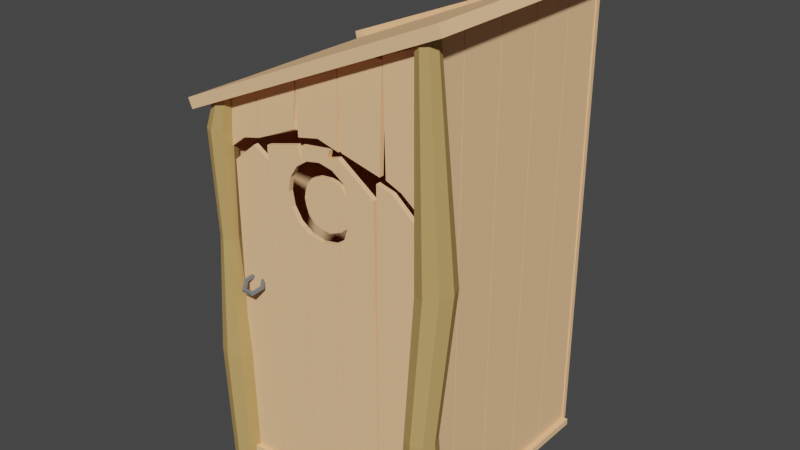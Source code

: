 # Source: blend.blend  (saved by Blender 3.0.42; exported with 4.5.12 LTS)
import bpy
from mathutils import Matrix  # noqa: F401  (used for matrix-valued properties, if any)

bpy.ops.wm.read_factory_settings(use_empty=True)
scene = bpy.context.scene
scene.name = 'Scene'

# ---- collections
col_collection = bpy.data.collections.new('Collection'); scene.collection.children.link(col_collection)

# ---- materials (node trees are filled in below, after node groups)
mat_x = bpy.data.materials.new('Дерево')
mat_x.use_transparent_shadow = False
mat_x.diffuse_color = (1.0, 0.5999, 0.3186, 1.0)
mat_x.roughness = 1.0
mat_2 = bpy.data.materials.new('Дерево 2')
mat_2.use_transparent_shadow = False
mat_2.diffuse_color = (0.5288, 0.3421, 0.1272, 1.0)
mat_2.roughness = 1.0
mat_2.specular_intensity = 0.1791
mat_x_1 = bpy.data.materials.new('железо')
mat_x_1.use_transparent_shadow = False
mat_x_1.diffuse_color = (0.1833, 0.1833, 0.1833, 1.0)
mat_x_1.roughness = 0.8403
mat_x_1.specular_intensity = 0.209
mat_x_1.metallic = 0.597

# ---- material node trees

# ---- world
world_world = bpy.data.worlds.new('World'); scene.world = world_world
world_world.use_nodes = True; world_world.node_tree.nodes.clear()
_N = world_world.node_tree.nodes; _L = world_world.node_tree.links
n0 = _N.new('ShaderNodeOutputWorld'); n0.name = 'World Output'; n0.location = (300, 300)
n1 = _N.new('ShaderNodeBackground'); n1.name = 'Background'; n1.location = (10, 300)
n1.inputs[0].default_value = (0.05088, 0.05088, 0.05088, 1.0)
_L.new(n1.outputs[0], n0.inputs[0])
n0.is_active_output = True
world_world.color = (0.05088, 0.05088, 0.05088)
world_world.use_sun_shadow = False
world_world.sun_shadow_jitter_overblur = 0.0

# ---- meshes
me_cube_002 = bpy.data.meshes.new('Cube.002')
me_cube_002.from_pydata([(-1.0, -1.0, 1.0), (-1.0, 1.0, -1.0), (1.0, -1.0, 1.0), (1.0, 1.0, -1.0), (-1.0, 1.03, -1.0), (-1.0, 1.03, 1.0), (-1.0, 3.03, -1.0), (-1.0, 3.03, 1.0), (1.0, 1.03, -1.0), (1.0, 1.03, 1.0), (1.0, 3.03, -1.0), (1.0, 3.03, 1.0), (-1.0, 3.06, -1.0), (-1.0, 3.06, 1.0), (-1.0, 5.06, -1.0), (-1.0, 5.06, 1.0), (1.0, 3.06, -1.0), (1.0, 3.06, 1.0), (1.0, 5.06, -1.0), (1.0, 5.06, 1.0), (-1.0, 1.0, 1.0), (-1.0, -1.0, -1.0), (1.0, 1.0, 1.0), (1.0, -1.0, -1.0), (-1.0, -1.03, -1.0), (-1.0, -1.03, 1.0), (-1.0, -3.03, -1.0), (-1.0, -3.03, 1.0), (1.0, -1.03, -1.0), (1.0, -1.03, 1.0), (1.0, -3.03, -1.0), (1.0, -3.03, 1.0), (-1.0, -3.06, -1.0), (-1.0, -3.06, 1.0), (-1.0, -5.06, -1.0), (-1.0, -5.06, 1.0), (1.0, -3.06, -1.0), (1.0, -3.06, 1.0), (1.0, -5.06, -1.0), (1.0, -5.06, 1.0)], [], [(21, 0, 20, 1), (1, 20, 22, 3), (3, 22, 2, 23), (23, 2, 0, 21), (1, 3, 23, 21), (22, 20, 0, 2), (4, 5, 7, 6), (6, 7, 11, 10), (10, 11, 9, 8), (8, 9, 5, 4), (6, 10, 8, 4), (11, 7, 5, 9), (12, 13, 15, 14), (14, 15, 19, 18), (18, 19, 17, 16), (16, 17, 13, 12), (14, 18, 16, 12), (19, 15, 13, 17), (24, 26, 27, 25), (26, 30, 31, 27), (30, 28, 29, 31), (28, 24, 25, 29), (26, 24, 28, 30), (31, 29, 25, 27), (32, 34, 35, 33), (34, 38, 39, 35), (38, 36, 37, 39), (36, 32, 33, 37), (34, 32, 36, 38), (39, 37, 33, 35)])
_uv = me_cube_002.uv_layers.new(name='UVMap')
_uv.uv.foreach_set('vector', [0.375, 0.0, 0.625, 0.0, 0.625, 0.25, 0.375, 0.25, 0.375, 0.25, 0.625, 0.25, 0.625, 0.5, 0.375, 0.5, 0.375, 0.5, 0.625, 0.5, 0.625, 0.75, 0.375, 0.75, 0.375, 0.75, 0.625, 0.75, 0.625, 1.0, 0.375, 1.0, 0.125, 0.5, 0.375, 0.5, 0.375, 0.75, 0.125, 0.75, 0.625, 0.5, 0.875, 0.5, 0.875, 0.75, 0.625, 0.75, 0.375, 0.0, 0.625, 0.0, 0.625, 0.25, 0.375, 0.25, 0.375, 0.25, 0.625, 0.25, 0.625, 0.5, 0.375, 0.5, 0.375, 0.5, 0.625, 0.5, 0.625, 0.75, 0.375, 0.75, 0.375, 0.75, 0.625, 0.75, 0.625, 1.0, 0.375, 1.0, 0.125, 0.5, 0.375, 0.5, 0.375, 0.75, 0.125, 0.75, 0.625, 0.5, 0.875, 0.5, 0.875, 0.75, 0.625, 0.75, 0.375, 0.0, 0.625, 0.0, 0.625, 0.25, 0.375, 0.25, 0.375, 0.25, 0.625, 0.25, 0.625, 0.5, 0.375, 0.5, 0.375, 0.5, 0.625, 0.5, 0.625, 0.75, 0.375, 0.75, 0.375, 0.75, 0.625, 0.75, 0.625, 1.0, 0.375, 1.0, 0.125, 0.5, 0.375, 0.5, 0.375, 0.75, 0.125, 0.75, 0.625, 0.5, 0.875, 0.5, 0.875, 0.75, 0.625, 0.75, 0.375, 0.0, 0.375, 0.25, 0.625, 0.25, 0.625, 0.0, 0.375, 0.25, 0.375, 0.5, 0.625, 0.5, 0.625, 0.25, 0.375, 0.5, 0.375, 0.75, 0.625, 0.75, 0.625, 0.5, 0.375, 0.75, 0.375, 1.0, 0.625, 1.0, 0.625, 0.75, 0.125, 0.5, 0.125, 0.75, 0.375, 0.75, 0.375, 0.5, 0.625, 0.5, 0.625, 0.75, 0.875, 0.75, 0.875, 0.5, 0.375, 0.0, 0.375, 0.25, 0.625, 0.25, 0.625, 0.0, 0.375, 0.25, 0.375, 0.5, 0.625, 0.5, 0.625, 0.25, 0.375, 0.5, 0.375, 0.75, 0.625, 0.75, 0.625, 0.5, 0.375, 0.75, 0.375, 1.0, 0.625, 1.0, 0.625, 0.75, 0.125, 0.5, 0.125, 0.75, 0.375, 0.75, 0.375, 0.5, 0.625, 0.5, 0.625, 0.75, 0.875, 0.75, 0.875, 0.5])
me_cube_002.materials.append(mat_x)
me_cube_002.use_remesh_fix_poles = True
me_cube_002.use_remesh_preserve_attributes = False
me_cube_002.update()
me_cube_003 = bpy.data.meshes.new('Cube.003')
me_cube_003.from_pydata([(-1.0, -1.0, 1.0), (-1.0, 1.0, -1.0), (1.0, -1.0, 1.0), (1.0, 1.0, -1.0), (-1.0, 1.03, -1.0), (-1.0, 1.03, 1.0), (-1.0, 3.03, -1.0), (-1.0, 3.03, 1.0), (1.0, 1.03, -1.0), (1.0, 1.03, 1.0), (1.0, 3.03, -1.0), (1.0, 3.03, 1.0), (-1.0, 3.06, -1.0), (-1.0, 3.06, 1.0), (-1.0, 5.06, -1.0), (-1.0, 5.06, 1.0), (1.0, 3.06, -1.0), (1.0, 3.06, 1.0), (1.0, 5.06, -1.0), (1.0, 5.06, 1.0), (-1.0, 1.0, 1.0), (-1.0, -1.0, -1.0), (1.0, 1.0, 1.0), (1.0, -1.0, -1.0), (-1.0, -1.03, -1.0), (-1.0, -1.03, 1.0), (-1.0, -3.03, -1.0), (-1.0, -3.03, 1.0), (1.0, -1.03, -1.0), (1.0, -1.03, 1.0), (1.0, -3.03, -1.0), (1.0, -3.03, 1.0), (-1.0, -3.06, -1.0), (-1.0, -3.06, 1.0), (-1.0, -5.06, -1.0), (-1.0, -5.06, 1.0), (1.0, -3.06, -1.0), (1.0, -3.06, 1.0), (1.0, -5.06, -1.0), (1.0, -5.06, 1.0)], [], [(21, 0, 20, 1), (1, 20, 22, 3), (3, 22, 2, 23), (23, 2, 0, 21), (1, 3, 23, 21), (22, 20, 0, 2), (4, 5, 7, 6), (6, 7, 11, 10), (10, 11, 9, 8), (8, 9, 5, 4), (6, 10, 8, 4), (11, 7, 5, 9), (12, 13, 15, 14), (14, 15, 19, 18), (18, 19, 17, 16), (16, 17, 13, 12), (14, 18, 16, 12), (19, 15, 13, 17), (24, 26, 27, 25), (26, 30, 31, 27), (30, 28, 29, 31), (28, 24, 25, 29), (26, 24, 28, 30), (31, 29, 25, 27), (32, 34, 35, 33), (34, 38, 39, 35), (38, 36, 37, 39), (36, 32, 33, 37), (34, 32, 36, 38), (39, 37, 33, 35)])
_uv = me_cube_003.uv_layers.new(name='UVMap')
_uv.uv.foreach_set('vector', [0.375, 0.0, 0.625, 0.0, 0.625, 0.25, 0.375, 0.25, 0.375, 0.25, 0.625, 0.25, 0.625, 0.5, 0.375, 0.5, 0.375, 0.5, 0.625, 0.5, 0.625, 0.75, 0.375, 0.75, 0.375, 0.75, 0.625, 0.75, 0.625, 1.0, 0.375, 1.0, 0.125, 0.5, 0.375, 0.5, 0.375, 0.75, 0.125, 0.75, 0.625, 0.5, 0.875, 0.5, 0.875, 0.75, 0.625, 0.75, 0.375, 0.0, 0.625, 0.0, 0.625, 0.25, 0.375, 0.25, 0.375, 0.25, 0.625, 0.25, 0.625, 0.5, 0.375, 0.5, 0.375, 0.5, 0.625, 0.5, 0.625, 0.75, 0.375, 0.75, 0.375, 0.75, 0.625, 0.75, 0.625, 1.0, 0.375, 1.0, 0.125, 0.5, 0.375, 0.5, 0.375, 0.75, 0.125, 0.75, 0.625, 0.5, 0.875, 0.5, 0.875, 0.75, 0.625, 0.75, 0.375, 0.0, 0.625, 0.0, 0.625, 0.25, 0.375, 0.25, 0.375, 0.25, 0.625, 0.25, 0.625, 0.5, 0.375, 0.5, 0.375, 0.5, 0.625, 0.5, 0.625, 0.75, 0.375, 0.75, 0.375, 0.75, 0.625, 0.75, 0.625, 1.0, 0.375, 1.0, 0.125, 0.5, 0.375, 0.5, 0.375, 0.75, 0.125, 0.75, 0.625, 0.5, 0.875, 0.5, 0.875, 0.75, 0.625, 0.75, 0.375, 0.0, 0.375, 0.25, 0.625, 0.25, 0.625, 0.0, 0.375, 0.25, 0.375, 0.5, 0.625, 0.5, 0.625, 0.25, 0.375, 0.5, 0.375, 0.75, 0.625, 0.75, 0.625, 0.5, 0.375, 0.75, 0.375, 1.0, 0.625, 1.0, 0.625, 0.75, 0.125, 0.5, 0.125, 0.75, 0.375, 0.75, 0.375, 0.5, 0.625, 0.5, 0.625, 0.75, 0.875, 0.75, 0.875, 0.5, 0.375, 0.0, 0.375, 0.25, 0.625, 0.25, 0.625, 0.0, 0.375, 0.25, 0.375, 0.5, 0.625, 0.5, 0.625, 0.25, 0.375, 0.5, 0.375, 0.75, 0.625, 0.75, 0.625, 0.5, 0.375, 0.75, 0.375, 1.0, 0.625, 1.0, 0.625, 0.75, 0.125, 0.5, 0.125, 0.75, 0.375, 0.75, 0.375, 0.5, 0.625, 0.5, 0.625, 0.75, 0.875, 0.75, 0.875, 0.5])
me_cube_003.materials.append(mat_x)
me_cube_003.use_remesh_fix_poles = True
me_cube_003.use_remesh_preserve_attributes = False
me_cube_003.update()
me_cube_004 = bpy.data.meshes.new('Cube.004')
me_cube_004.from_pydata([(-1.494, -1.0, 1.0), (-1.494, 1.0, -1.0), (1.0, -1.0, 1.0), (1.0, 1.0, -1.0), (-1.494, 1.03, -1.0), (-1.494, 1.03, 1.0), (-1.494, 3.03, -1.0), (-1.494, 3.03, 1.0), (1.0, 1.03, -1.0), (1.0, 1.03, 1.0), (1.0, 3.03, -1.0), (1.0, 3.03, 1.0), (-1.494, 3.06, -1.0), (-1.494, 3.06, 1.0), (-1.494, 5.06, -1.0), (-1.494, 5.06, 1.0), (1.0, 3.06, -1.0), (1.0, 3.06, 1.0), (1.0, 5.06, -1.0), (1.0, 5.06, 1.0), (-1.494, 1.0, 1.0), (-1.494, -1.0, -1.0), (1.0, 1.0, 1.0), (1.0, -1.0, -1.0), (-1.494, -1.03, -1.0), (-1.494, -1.03, 1.0), (-1.494, -3.03, -1.0), (-1.494, -3.03, 1.0), (1.0, -1.03, -1.0), (1.0, -1.03, 1.0), (1.0, -3.03, -1.0), (1.0, -3.03, 1.0), (-1.494, -3.06, -1.0), (-1.494, -3.06, 1.0), (-1.494, -5.06, -1.0), (-1.494, -5.06, 1.0), (1.0, -3.06, -1.0), (1.0, -3.06, 1.0), (1.0, -5.06, -1.0), (1.0, -5.06, 1.0)], [], [(21, 0, 20, 1), (1, 20, 22, 3), (3, 22, 2, 23), (23, 2, 0, 21), (1, 3, 23, 21), (22, 20, 0, 2), (4, 5, 7, 6), (6, 7, 11, 10), (10, 11, 9, 8), (8, 9, 5, 4), (6, 10, 8, 4), (11, 7, 5, 9), (12, 13, 15, 14), (14, 15, 19, 18), (18, 19, 17, 16), (16, 17, 13, 12), (14, 18, 16, 12), (19, 15, 13, 17), (24, 26, 27, 25), (26, 30, 31, 27), (30, 28, 29, 31), (28, 24, 25, 29), (26, 24, 28, 30), (31, 29, 25, 27), (32, 34, 35, 33), (34, 38, 39, 35), (38, 36, 37, 39), (36, 32, 33, 37), (34, 32, 36, 38), (39, 37, 33, 35)])
_uv = me_cube_004.uv_layers.new(name='UVMap')
_uv.uv.foreach_set('vector', [0.375, 0.0, 0.625, 0.0, 0.625, 0.25, 0.375, 0.25, 0.375, 0.25, 0.625, 0.25, 0.625, 0.5, 0.375, 0.5, 0.375, 0.5, 0.625, 0.5, 0.625, 0.75, 0.375, 0.75, 0.375, 0.75, 0.625, 0.75, 0.625, 1.0, 0.375, 1.0, 0.125, 0.5, 0.375, 0.5, 0.375, 0.75, 0.125, 0.75, 0.625, 0.5, 0.875, 0.5, 0.875, 0.75, 0.625, 0.75, 0.375, 0.0, 0.625, 0.0, 0.625, 0.25, 0.375, 0.25, 0.375, 0.25, 0.625, 0.25, 0.625, 0.5, 0.375, 0.5, 0.375, 0.5, 0.625, 0.5, 0.625, 0.75, 0.375, 0.75, 0.375, 0.75, 0.625, 0.75, 0.625, 1.0, 0.375, 1.0, 0.125, 0.5, 0.375, 0.5, 0.375, 0.75, 0.125, 0.75, 0.625, 0.5, 0.875, 0.5, 0.875, 0.75, 0.625, 0.75, 0.375, 0.0, 0.625, 0.0, 0.625, 0.25, 0.375, 0.25, 0.375, 0.25, 0.625, 0.25, 0.625, 0.5, 0.375, 0.5, 0.375, 0.5, 0.625, 0.5, 0.625, 0.75, 0.375, 0.75, 0.375, 0.75, 0.625, 0.75, 0.625, 1.0, 0.375, 1.0, 0.125, 0.5, 0.375, 0.5, 0.375, 0.75, 0.125, 0.75, 0.625, 0.5, 0.875, 0.5, 0.875, 0.75, 0.625, 0.75, 0.375, 0.0, 0.375, 0.25, 0.625, 0.25, 0.625, 0.0, 0.375, 0.25, 0.375, 0.5, 0.625, 0.5, 0.625, 0.25, 0.375, 0.5, 0.375, 0.75, 0.625, 0.75, 0.625, 0.5, 0.375, 0.75, 0.375, 1.0, 0.625, 1.0, 0.625, 0.75, 0.125, 0.5, 0.125, 0.75, 0.375, 0.75, 0.375, 0.5, 0.625, 0.5, 0.625, 0.75, 0.875, 0.75, 0.875, 0.5, 0.375, 0.0, 0.375, 0.25, 0.625, 0.25, 0.625, 0.0, 0.375, 0.25, 0.375, 0.5, 0.625, 0.5, 0.625, 0.25, 0.375, 0.5, 0.375, 0.75, 0.625, 0.75, 0.625, 0.5, 0.375, 0.75, 0.375, 1.0, 0.625, 1.0, 0.625, 0.75, 0.125, 0.5, 0.125, 0.75, 0.375, 0.75, 0.375, 0.5, 0.625, 0.5, 0.625, 0.75, 0.875, 0.75, 0.875, 0.5])
me_cube_004.materials.append(mat_x)
me_cube_004.use_remesh_fix_poles = True
me_cube_004.use_remesh_preserve_attributes = False
me_cube_004.update()
me_cube_005 = bpy.data.meshes.new('Cube.005')
me_cube_005.from_pydata([(1.0, -1.0, 1.0), (1.0, 1.0, -1.0), (1.0, 1.03, -1.0), (1.0, 1.03, 1.0), (1.0, 3.03, -1.0), (1.0, 3.03, 1.0), (1.0, 3.06, -1.0), (1.0, 3.06, 1.0), (1.0, 5.06, -1.0), (1.0, 5.06, 1.0), (1.0, 1.0, 1.0), (1.0, -1.0, -1.0), (1.0, -1.03, -1.0), (1.0, -1.03, 1.0), (1.0, -3.03, -1.0), (1.0, -3.03, 1.0), (1.0, -3.06, -1.0), (1.0, -3.06, 1.0), (1.0, -5.06, -1.0), (1.0, -5.06, 1.0), (-0.8736, 3.847, -1.0), (-0.956, 1.0, 1.0), (-0.9792, -0.5636, 1.0), (-0.9565, -1.0, 1.0), (-0.8736, -3.865, -1.0), (-0.8969, -3.06, -1.0), (-0.8822, 1.03, 1.0), (-0.7613, -5.06, -1.0), (-0.8822, 1.03, -1.0), (-0.956, 1.0, -1.0), (-0.8973, 3.03, 1.0), (-0.8083, -2.905, -1.0), (-0.8083, -2.905, 1.0), (-0.7595, 5.06, 1.0), (-0.8191, 3.06, 1.0), (-0.8736, 3.847, 1.0), (-0.8973, 3.03, -1.0), (-0.9557, -1.03, -1.0), (-0.9792, -0.5636, -1.0), (-0.9557, -1.03, 1.0), (-0.8191, 3.06, -1.0), (-0.8969, -3.06, 1.0), (-0.9565, -1.0, -1.0), (-0.7613, -5.06, 1.0), (-0.8736, -3.865, 1.0), (-0.7595, 5.06, -1.0), (-0.5453, 1.327, -1.0), (-0.5453, 1.327, 1.0), (-0.6128, 1.726, -1.0), (-0.6128, 1.726, 1.0), (-0.5228, 1.03, -1.0), (-0.5228, 1.03, 1.0), (-0.5205, 1.0, 1.0), (-0.5205, 1.0, -1.0), (-0.5001, 0.7298, -1.0), (-0.5001, 0.7298, 1.0), (-0.6925, 0.9177, -1.0), (-0.6925, 0.9177, 1.0), (-0.9007, 0.02525, -1.0), (-0.9007, 0.02525, 1.0), (-0.8849, 0.7298, -1.0), (-0.8849, 0.7298, 1.0), (-0.6095, 0.7127, -1.0), (-0.6095, 0.7127, 1.0), (-0.8849, -0.6793, -1.0), (-0.8849, -0.6793, 1.0), (-0.7283, 0.8547, -1.0), (-0.7283, 0.8547, 1.0), (-0.8606, -1.0, -1.0), (-0.8606, -1.0, 1.0), (-0.8584, -1.03, -1.0), (-0.8584, -1.03, 1.0), (-0.8397, -1.277, -1.0), (-0.8397, -1.277, 1.0), (-0.5787, 0.4566, -1.0), (-0.5787, 0.4566, 1.0), (-0.8264, 0.08937, -1.0), (-0.8264, 0.08937, 1.0), (-0.6126, -1.466, -1.0), (-0.6126, -1.466, 1.0), (-0.8335, -0.5036, -1.0), (-0.8335, -0.5036, 1.0), (-0.5812, -1.125, -1.0), (-0.5812, -1.125, 1.0), (-0.5586, 0.08937, -1.0), (-0.5586, 0.08937, 1.0), (-0.5001, -0.6793, -1.0), (-0.5001, -0.6793, 1.0), (-0.4843, 0.02525, -1.0), (-0.4843, 0.02525, 1.0), (-0.8209, -1.129, -1.0), (-0.8209, -1.129, 1.0), (-0.6566, 0.8547, -1.0), (-0.6566, 0.8547, 1.0), (-0.8397, 1.327, -1.0), (-0.8622, 1.03, -1.0), (-0.8397, 1.327, 1.0), (-0.8622, 1.03, 1.0), (-0.8645, 1.0, 1.0), (-0.8645, 1.0, -1.0), (-0.7741, 0.7127, -1.0), (-0.7741, 0.7127, 1.0), (-0.6925, 1.866, -1.0), (-0.6925, 1.866, 1.0), (-0.5515, -0.5036, -1.0), (-0.5515, -0.5036, 1.0), (-0.7722, 1.726, -1.0), (-0.7722, 1.726, 1.0), (-0.5453, -1.277, -1.0), (-0.5453, -1.277, 1.0), (-0.8235, -1.0, -1.0), (-0.8235, -1.0, 1.0), (-0.8229, -1.03, -1.0), (-0.8229, -1.03, 1.0), (-0.5244, -1.0, -1.0), (-0.5244, -1.0, 1.0), (-0.5266, -1.03, -1.0), (-0.5266, -1.03, 1.0), (-0.8077, 0.4565, -1.0), (-0.8077, 0.4565, 1.0), (-0.7724, -1.466, -1.0), (-0.7724, -1.466, 1.0), (-0.5753, -1.0, -1.0), (-0.5753, -1.0, 1.0), (-0.5767, -1.03, -1.0), (-0.5767, -1.03, 1.0), (-0.9511, 1.273, 1.0), (-0.9511, 1.273, -1.0), (-0.9361, -0.4695, -1.0), (-0.9361, -0.4695, 1.0)], [], [(1, 10, 0, 11), (4, 5, 3, 2), (28, 95, 97, 26), (30, 126, 26, 97, 96, 107, 103, 49, 47, 51, 3, 5), (8, 9, 7, 6), (40, 6, 7, 34), (10, 52, 55, 89, 87, 115, 0), (34, 7, 9, 33, 35), (14, 12, 13, 15), (18, 16, 17, 19), (41, 17, 16, 25), (43, 19, 17, 41, 44), (27, 18, 19, 43), (11, 114, 86, 88, 54, 53, 1), (33, 9, 8, 45), (8, 6, 40, 20, 45), (25, 16, 18, 27, 24), (21, 98, 99, 29), (4, 2, 50, 46, 48, 102, 106, 94, 95, 28, 127, 36), (4, 36, 30, 5), (22, 21, 29, 38), (34, 35, 20, 40), (126, 30, 36, 127), (45, 20, 35, 33), (24, 44, 41, 25), (129, 22, 38, 128), (37, 31, 32, 39), (44, 24, 27, 43), (11, 0, 115, 114), (13, 12, 116, 117), (31, 37, 70, 72, 120, 90, 112, 124, 82, 78, 108, 116, 12, 14), (32, 15, 13, 117, 109, 79, 83, 125, 113, 91, 121, 73, 71, 39), (15, 32, 31, 14), (99, 60, 58, 64, 68, 42, 128, 38, 29), (110, 80, 76, 118, 100, 66, 56, 92, 62, 74, 84, 104, 122), (85, 84, 74, 75), (91, 90, 120, 121), (89, 88, 86, 87), (125, 124, 112, 113), (71, 70, 37, 39), (75, 74, 62, 63), (122, 123, 111, 110), (68, 69, 23, 42), (55, 54, 88, 89), (57, 56, 66, 67), (103, 102, 48, 49), (53, 52, 10, 1), (49, 48, 46, 47), (123, 105, 85, 75, 63, 93, 57, 67, 101, 119, 77, 81, 111), (69, 65, 59, 61, 98, 21, 22, 129, 23), (59, 58, 60, 61), (93, 92, 56, 57), (51, 50, 2, 3), (63, 62, 92, 93), (83, 82, 124, 125), (104, 105, 123, 122), (87, 86, 114, 115), (108, 109, 117, 116), (96, 94, 106, 107), (119, 118, 76, 77), (79, 78, 82, 83), (107, 106, 102, 103), (109, 108, 78, 79), (65, 64, 58, 59), (47, 46, 50, 51), (54, 55, 52, 53), (61, 60, 99, 98), (94, 96, 97, 95), (81, 80, 110, 111), (90, 91, 113, 112), (121, 120, 72, 73), (67, 66, 100, 101), (101, 100, 118, 119), (77, 76, 80, 81), (73, 72, 70, 71), (64, 65, 69, 68), (105, 104, 84, 85), (26, 126, 127, 28), (23, 129, 128, 42)])
_uv = me_cube_005.uv_layers.new(name='UVMap')
_uv.uv.foreach_set('vector', [0.375, 0.5, 0.625, 0.5, 0.625, 0.75, 0.375, 0.75, 0.375, 0.5, 0.625, 0.5, 0.625, 0.75, 0.375, 0.75, 0.375, 0.9582, 0.375, 0.956, 0.625, 0.956, 0.625, 0.9582, 0.09852, 0.7812, 0.3618, 0.8697, 0.625, 0.9582, 0.625, 0.956, 0.5552, 0.9258, 0.4596, 0.8814, 0.4334, 0.8586, 0.4755, 0.8616, 0.5689, 0.8914, 0.625, 0.9185, 0.625, 0.75, 0.625, 0.5, 0.375, 0.5, 0.625, 0.5, 0.625, 0.75, 0.375, 0.75, 0.375, 0.9605, 0.375, 0.75, 0.625, 0.75, 0.625, 0.9605, 0.625, 0.5, 0.1646, 0.7186, 0.3141, 0.7259, 0.7018, 0.7421, 0.853, 0.7615, 0.8921, 0.7743, 0.625, 0.75, 0.8355, 0.75, 0.625, 0.75, 0.625, 0.5, 0.8351, 0.5, 0.8462, 0.6516, 0.375, 0.5, 0.375, 0.75, 0.625, 0.75, 0.625, 0.5, 0.375, 0.5, 0.375, 0.75, 0.625, 0.75, 0.625, 0.5, 0.8075, 0.75, 0.625, 0.75, 0.375, 0.75, 0.1925, 0.75, 0.7939, 0.5, 0.625, 0.5, 0.625, 0.75, 0.8075, 0.75, 0.8052, 0.6493, 0.375, 0.3311, 0.375, 0.5, 0.625, 0.5, 0.625, 0.3311, 0.375, 0.75, 0.8369, 0.7755, 0.7942, 0.7627, 0.6401, 0.7432, 0.2554, 0.7271, 0.1089, 0.7198, 0.375, 0.5, 0.625, 0.2899, 0.625, 0.5, 0.375, 0.5, 0.375, 0.2899, 0.375, 0.5, 0.375, 0.75, 0.1645, 0.75, 0.1538, 0.6516, 0.1649, 0.5, 0.1925, 0.75, 0.375, 0.75, 0.375, 0.5, 0.2061, 0.5, 0.1948, 0.6493, 0.625, 0.2934, 0.625, 0.3031, 0.375, 0.3031, 0.375, 0.2934, 0.375, 0.5, 0.375, 0.75, 0.1092, 0.7755, 0.1111, 0.7655, 0.109, 0.7612, 0.09946, 0.7651, 0.08283, 0.7715, 0.0611, 0.7769, 0.04992, 0.7812, 0.04642, 0.7815, 0.07247, 0.7821, 0.09852, 0.7827, 0.375, 0.5, 0.09852, 0.7827, 0.09852, 0.7812, 0.625, 0.5, 0.0, 0.7812, 0.03272, 0.7812, 0.03272, 0.7827, 0.0, 0.7827, 0.09957, 0.7812, 0.125, 0.7812, 0.125, 0.7827, 0.09957, 0.7827, 0.06614, 0.7812, 0.09852, 0.7812, 0.09852, 0.7827, 0.07247, 0.7821, 0.178, 0.7827, 0.125, 0.7827, 0.125, 0.7812, 0.178, 0.7812, 0.875, 0.7827, 0.875, 0.7812, 0.9011, 0.7812, 0.9011, 0.7827, 0.9839, 0.7812, 1.0, 0.7812, 1.0, 0.7827, 0.9839, 0.7827, 0.9669, 0.7827, 0.9021, 0.7827, 0.9021, 0.7812, 0.9669, 0.7812, 0.875, 0.7812, 0.875, 0.7827, 0.8229, 0.7827, 0.8229, 0.7812, 0.375, 0.75, 0.625, 0.75, 0.8921, 0.7743, 0.8369, 0.7755, 0.625, 0.75, 0.375, 0.75, 0.8371, 0.7756, 0.8919, 0.7743, 0.9021, 0.7827, 0.9669, 0.7827, 0.9375, 0.7811, 0.9267, 0.7771, 0.9024, 0.7728, 0.9243, 0.7778, 0.9267, 0.7805, 0.8522, 0.7764, 0.8521, 0.7726, 0.855, 0.7651, 0.8386, 0.7669, 0.8371, 0.7756, 0.375, 0.75, 0.375, 0.5, 0.9021, 0.7812, 0.625, 0.5, 0.625, 0.75, 0.8919, 0.7743, 0.8904, 0.7656, 0.8976, 0.7638, 0.8997, 0.7714, 0.9007, 0.7751, 0.9437, 0.7791, 0.9412, 0.7764, 0.9245, 0.7714, 0.9407, 0.7757, 0.9499, 0.7796, 0.9669, 0.7812, 0.625, 0.5, 0.9021, 0.7812, 0.9021, 0.7827, 0.375, 0.5, 0.04874, 0.7695, 0.2725, 0.7745, 0.8969, 0.7762, 0.9425, 0.7781, 0.9388, 0.7811, 0.9679, 0.7827, 0.9839, 0.7827, 1.0, 0.7827, 0.03272, 0.7827, 0.9276, 0.7805, 0.918, 0.7743, 0.7963, 0.7702, 0.4944, 0.7671, 0.2717, 0.7619, 0.162, 0.7542, 0.1246, 0.7476, 0.168, 0.7444, 0.2641, 0.7417, 0.4347, 0.7431, 0.6436, 0.748, 0.7939, 0.7599, 0.8523, 0.7764, 0.0, 0.0, 0.0, 0.0, 0.0, 0.0, 0.0, 0.0, 0.0, 0.0, 0.0, 0.0, 0.0, 0.0, 0.0, 0.0, 0.0, 0.0, 0.0, 0.0, 0.0, 0.0, 0.0, 0.0, 0.9007, 0.7751, 0.8522, 0.7764, 0.9267, 0.7805, 0.9437, 0.7791, 0.9499, 0.7796, 0.9375, 0.7811, 0.9669, 0.7827, 0.9669, 0.7812, 0.0, 0.0, 0.0, 0.0, 0.0, 0.0, 0.0, 0.0, 0.8523, 0.7764, 0.9011, 0.7751, 0.9446, 0.7791, 0.9276, 0.7805, 0.9388, 0.7811, 0.9511, 0.7797, 0.9679, 0.7812, 0.9679, 0.7827, 0.0, 0.0, 0.0, 0.0, 0.0, 0.0, 0.0, 0.0, 0.0, 0.0, 0.0, 0.0, 0.0, 0.0, 0.0, 0.0, 0.0, 0.0, 0.0, 0.0, 0.0, 0.0, 0.0, 0.0, 0.375, 0.3394, 0.625, 0.3394, 0.625, 0.5, 0.375, 0.5, 0.0, 0.0, 0.0, 0.0, 0.0, 0.0, 0.0, 0.0, 0.9011, 0.7751, 0.8465, 0.7587, 0.6959, 0.7467, 0.484, 0.7418, 0.309, 0.7404, 0.2066, 0.7431, 0.1584, 0.7463, 0.1914, 0.7528, 0.2956, 0.7605, 0.5149, 0.7656, 0.8155, 0.7687, 0.9352, 0.7729, 0.9446, 0.7791, 0.9511, 0.7797, 0.9527, 0.7767, 0.9071, 0.7748, 0.2824, 0.773, 0.06044, 0.768, 0.03272, 0.7812, 1.0, 0.7812, 0.9839, 0.7812, 0.9679, 0.7812, 0.0, 0.0, 0.0, 0.0, 0.0, 0.0, 0.0, 0.0, 0.0, 0.0, 0.0, 0.0, 0.0, 0.0, 0.0, 0.0, 0.625, 0.9185, 0.375, 0.9185, 0.375, 0.75, 0.625, 0.75, 0.0, 0.0, 0.0, 0.0, 0.0, 0.0, 0.0, 0.0, 0.0, 0.0, 0.0, 0.0, 0.0, 0.0, 0.0, 0.0, 0.0, 0.0, 0.0, 0.0, 0.0, 0.0, 0.0, 0.0, 0.0, 0.0, 0.0, 0.0, 0.0, 0.0, 0.0, 0.0, 0.0, 0.0, 0.0, 0.0, 0.0, 0.0, 0.0, 0.0, 0.0, 0.0, 0.0, 0.0, 0.0, 0.0, 0.0, 0.0, 0.0, 0.0, 0.0, 0.0, 0.0, 0.0, 0.0, 0.0, 0.0, 0.0, 0.0, 0.0, 0.0, 0.0, 0.0, 0.0, 0.0, 0.0, 0.0, 0.0, 0.0, 0.0, 0.0, 0.0, 0.0, 0.0, 0.0, 0.0, 0.0, 0.0, 0.0, 0.0, 0.0, 0.0, 0.0, 0.0, 0.0, 0.0, 0.0, 0.0, 0.0, 0.0, 0.0, 0.0, 0.0, 0.0, 0.0, 0.0, 0.0, 0.0, 0.0, 0.0, 0.0, 0.0, 0.0, 0.0, 0.0, 0.0, 0.0, 0.0, 0.0, 0.0, 0.0, 0.0, 0.0, 0.0, 0.0, 0.0, 0.0, 0.0, 0.0, 0.0, 0.0, 0.0, 0.0, 0.0, 0.0, 0.0, 0.0, 0.0, 0.0, 0.0, 0.0, 0.0, 0.0, 0.0, 0.0, 0.0, 0.0, 0.0, 0.0, 0.0, 0.0, 0.0, 0.0, 0.0, 0.0, 0.0, 0.0, 0.0, 0.0, 0.0, 0.0, 0.0, 0.0, 0.0, 0.0, 0.0, 0.0, 0.0, 0.0, 0.0, 0.0, 0.0, 0.0, 0.0, 0.0, 0.0, 0.0, 0.0, 0.0, 0.0, 0.0, 0.0, 0.0, 0.0, 0.0, 0.0, 0.0, 0.0, 0.0, 0.0, 0.0, 0.0, 0.0, 0.0, 0.0, 0.0, 0.0, 0.0, 0.0, 0.0, 0.0, 0.0, 0.03376, 0.7812, 0.06614, 0.7812, 0.07247, 0.7821, 0.04642, 0.7815, 0.9679, 0.7812, 0.9839, 0.7812, 0.9839, 0.7827, 0.9679, 0.7827])
me_cube_005.materials.append(mat_x)
me_cube_005.use_remesh_fix_poles = True
me_cube_005.use_remesh_preserve_attributes = False
me_cube_005.update()
me_cube_006 = bpy.data.meshes.new('Cube.006')
me_cube_006.from_pydata([(-1.0, -1.0, 1.0), (-1.0, 1.0, -1.0), (1.015, -0.905, 0.9904), (1.0, 1.0, -1.0), (-1.0, 1.03, -1.0), (-1.0, 1.03, 1.0), (-1.0, 3.03, -1.0), (-1.0, 3.03, 1.0), (1.04, 1.153, -1.086), (1.0, 1.03, 1.0), (1.044, 2.764, -1.076), (1.007, 2.886, 0.9774), (-1.0, 3.06, -1.0), (-1.0, 3.06, 1.0), (-1.0, 5.06, -1.0), (-1.0, 5.06, 1.0), (1.02, 3.495, -1.0), (1.0, 3.06, 1.0), (1.097, 5.157, -1.0), (1.097, 5.157, 1.0), (-1.0, 1.0, 1.0), (-1.0, -1.0, -1.0), (1.0, 1.0, 1.0), (1.071, -0.905, -1.01), (-1.0, -1.03, -1.0), (-1.0, -1.03, 1.0), (-1.0, -3.03, -1.0), (-1.0, -3.03, 1.0), (1.0, -1.03, -1.0), (1.0, -1.03, 1.0), (1.0, -2.688, -1.0), (0.9197, -3.03, 1.0), (-1.0, -3.06, -1.0), (-1.0, -3.06, 1.0), (-1.0, -5.06, -1.0), (-1.0, -5.06, 1.0), (1.0, -3.06, -1.0), (0.974, -3.06, 2.328), (1.0, -5.06, -1.0), (0.9284, -4.824, 1.0)], [], [(21, 0, 20, 1), (1, 20, 22, 3), (3, 22, 2, 23), (23, 2, 0, 21), (1, 3, 23, 21), (22, 20, 0, 2), (4, 5, 7, 6), (6, 7, 11, 10), (10, 11, 9, 8), (8, 9, 5, 4), (6, 10, 8, 4), (11, 7, 5, 9), (12, 13, 15, 14), (14, 15, 19, 18), (18, 19, 17, 16), (16, 17, 13, 12), (14, 18, 16, 12), (19, 15, 13, 17), (24, 26, 27, 25), (26, 30, 31, 27), (30, 28, 29, 31), (28, 24, 25, 29), (26, 24, 28, 30), (31, 29, 25, 27), (32, 34, 35, 33), (34, 38, 39, 35), (38, 36, 37, 39), (36, 32, 33, 37), (34, 32, 36, 38), (39, 37, 33, 35)])
_uv = me_cube_006.uv_layers.new(name='UVMap')
_uv.uv.foreach_set('vector', [0.375, 0.0, 0.625, 0.0, 0.625, 0.25, 0.375, 0.25, 0.375, 0.25, 0.625, 0.25, 0.625, 0.5, 0.375, 0.5, 0.375, 0.5, 0.625, 0.5, 0.625, 0.75, 0.375, 0.75, 0.375, 0.75, 0.625, 0.75, 0.625, 1.0, 0.375, 1.0, 0.125, 0.5, 0.375, 0.5, 0.375, 0.75, 0.125, 0.75, 0.625, 0.5, 0.875, 0.5, 0.875, 0.75, 0.625, 0.75, 0.375, 0.0, 0.625, 0.0, 0.625, 0.25, 0.375, 0.25, 0.375, 0.25, 0.625, 0.25, 0.625, 0.52, 0.375, 0.5175, 0.375, 0.5175, 0.625, 0.52, 0.625, 0.75, 0.375, 0.75, 0.375, 0.75, 0.625, 0.75, 0.625, 1.0, 0.375, 1.0, 0.125, 0.5, 0.375, 0.5175, 0.375, 0.75, 0.125, 0.75, 0.625, 0.52, 0.875, 0.5, 0.875, 0.75, 0.625, 0.75, 0.375, 0.0, 0.625, 0.0, 0.625, 0.25, 0.375, 0.25, 0.375, 0.25, 0.625, 0.25, 0.625, 0.5, 0.375, 0.5, 0.375, 0.5, 0.625, 0.5, 0.625, 0.75, 0.375, 0.6982, 0.375, 0.6982, 0.625, 0.75, 0.625, 1.0, 0.375, 1.0, 0.125, 0.5, 0.375, 0.5, 0.375, 0.6982, 0.125, 0.75, 0.625, 0.5, 0.875, 0.5, 0.875, 0.75, 0.625, 0.75, 0.375, 0.0, 0.375, 0.25, 0.625, 0.25, 0.625, 0.0, 0.375, 0.25, 0.375, 0.5427, 0.625, 0.5, 0.625, 0.25, 0.375, 0.5427, 0.375, 0.75, 0.625, 0.75, 0.625, 0.5, 0.375, 0.75, 0.375, 1.0, 0.625, 1.0, 0.625, 0.75, 0.125, 0.5, 0.125, 0.75, 0.375, 0.75, 0.375, 0.5427, 0.625, 0.5, 0.625, 0.75, 0.875, 0.75, 0.875, 0.5, 0.375, 0.0, 0.375, 0.25, 0.625, 0.25, 0.625, 0.0, 0.375, 0.25, 0.375, 0.5, 0.625, 0.5, 0.625, 0.25, 0.375, 0.5, 0.375, 0.75, 0.625, 0.75, 0.625, 0.5, 0.375, 0.75, 0.375, 1.0, 0.625, 1.0, 0.625, 0.75, 0.125, 0.5, 0.125, 0.75, 0.375, 0.75, 0.375, 0.5, 0.625, 0.5, 0.625, 0.75, 0.875, 0.75, 0.875, 0.5])
me_cube_006.materials.append(mat_x)
me_cube_006.use_remesh_fix_poles = True
me_cube_006.use_remesh_preserve_attributes = False
me_cube_006.update()
me_cube_007 = bpy.data.meshes.new('Cube.007')
me_cube_007.from_pydata([(0.9642, 1.16e-06, 10.55), (-1.083, -1.262e-06, 6.414), (0.9642, -0.7458, 7.458), (-1.083, -0.4535, 4.535), (0.9642, -1.055, -6.273e-06), (-1.083, -0.6414, -3.815e-06), (0.9642, -0.7458, -7.458), (-1.083, -0.4535, -4.535), (0.9642, 1.345e-06, -10.55), (-1.083, -1.149e-06, -6.414), (0.9642, 0.7458, -7.458), (-1.083, 0.4535, -4.535), (0.9642, 1.055, -6.273e-06), (-1.083, 0.6414, -3.815e-06), (0.9642, 0.7458, 7.458), (-1.083, 0.4535, 4.535), (-0.3501, 0.3874, 6.463), (-0.3501, -0.0696, 4.57), (-0.3501, -0.2589, -3.174e-06), (-0.3501, -0.0696, -4.57), (-0.3501, 0.3874, -6.463), (-0.3501, 0.8445, -4.57), (-0.3501, 1.034, -3.174e-06), (-0.3501, 0.8445, 4.57), (0.2958, -0.5219, 7.986), (0.2958, -0.8527, -4.779e-06), (0.2958, -0.5219, -7.986), (0.2958, 0.2767, -11.29), (0.2958, 1.075, -7.986), (0.2958, 1.406, -4.779e-06), (0.2958, 1.075, 7.986), (0.2958, 0.2767, 11.29), (-0.9158, 0.4428, 8.692), (-0.9158, -0.1718, 6.146), (-0.9158, -0.4264, -2.582e-06), (-0.9158, -0.1718, -6.146), (-0.9158, 0.4428, -8.692), (-0.9158, 1.057, -6.146), (-0.9158, 1.312, -2.582e-06), (-0.9158, 1.057, 6.146)], [], [(32, 1, 3, 33), (33, 3, 5, 34), (34, 5, 7, 35), (35, 7, 9, 36), (36, 9, 11, 37), (37, 11, 13, 38), (3, 1, 15, 13, 11, 9, 7, 5), (38, 13, 15, 39), (39, 15, 1, 32), (0, 2, 4, 6, 8, 10, 12, 14), (30, 23, 16, 31), (29, 22, 23, 30), (28, 21, 22, 29), (27, 20, 21, 28), (26, 19, 20, 27), (25, 18, 19, 26), (24, 17, 18, 25), (31, 16, 17, 24), (0, 31, 24, 2), (2, 24, 25, 4), (4, 25, 26, 6), (6, 26, 27, 8), (8, 27, 28, 10), (10, 28, 29, 12), (12, 29, 30, 14), (14, 30, 31, 0), (23, 39, 32, 16), (22, 38, 39, 23), (21, 37, 38, 22), (20, 36, 37, 21), (19, 35, 36, 20), (18, 34, 35, 19), (17, 33, 34, 18), (16, 32, 33, 17)])
_uv = me_cube_007.uv_layers.new(name='UVMap')
_uv.uv.foreach_set('vector', [1.0, 0.9547, 1.0, 1.0, 0.875, 1.0, 0.875, 0.9547, 0.875, 0.9547, 0.875, 1.0, 0.75, 1.0, 0.75, 0.9547, 0.75, 0.9547, 0.75, 1.0, 0.625, 1.0, 0.625, 0.9547, 0.625, 0.9547, 0.625, 1.0, 0.5, 1.0, 0.5, 0.9547, 0.5, 0.9547, 0.5, 1.0, 0.375, 1.0, 0.375, 0.9547, 0.375, 0.9547, 0.375, 1.0, 0.25, 1.0, 0.25, 0.9547, 0.4197, 0.4197, 0.25, 0.49, 0.08029, 0.4197, 0.01, 0.25, 0.08029, 0.08029, 0.25, 0.01, 0.4197, 0.08029, 0.49, 0.25, 0.25, 0.9547, 0.25, 1.0, 0.125, 1.0, 0.125, 0.9547, 0.125, 0.9547, 0.125, 1.0, 0.0, 1.0, 0.0, 0.9547, 0.75, 0.49, 0.9197, 0.4197, 0.99, 0.25, 0.9197, 0.08029, 0.75, 0.01, 0.5803, 0.08029, 0.51, 0.25, 0.5803, 0.4197, 0.125, 0.6643, 0.125, 0.8287, 0.0, 0.8287, 0.0, 0.6643, 0.25, 0.6643, 0.25, 0.8287, 0.125, 0.8287, 0.125, 0.6643, 0.375, 0.6643, 0.375, 0.8287, 0.25, 0.8287, 0.25, 0.6643, 0.5, 0.6643, 0.5, 0.8287, 0.375, 0.8287, 0.375, 0.6643, 0.625, 0.6643, 0.625, 0.8287, 0.5, 0.8287, 0.5, 0.6643, 0.75, 0.6643, 0.75, 0.8287, 0.625, 0.8287, 0.625, 0.6643, 0.875, 0.6643, 0.875, 0.8287, 0.75, 0.8287, 0.75, 0.6643, 1.0, 0.6643, 1.0, 0.8287, 0.875, 0.8287, 0.875, 0.6643, 1.0, 0.5, 1.0, 0.6643, 0.875, 0.6643, 0.875, 0.5, 0.875, 0.5, 0.875, 0.6643, 0.75, 0.6643, 0.75, 0.5, 0.75, 0.5, 0.75, 0.6643, 0.625, 0.6643, 0.625, 0.5, 0.625, 0.5, 0.625, 0.6643, 0.5, 0.6643, 0.5, 0.5, 0.5, 0.5, 0.5, 0.6643, 0.375, 0.6643, 0.375, 0.5, 0.375, 0.5, 0.375, 0.6643, 0.25, 0.6643, 0.25, 0.5, 0.25, 0.5, 0.25, 0.6643, 0.125, 0.6643, 0.125, 0.5, 0.125, 0.5, 0.125, 0.6643, 0.0, 0.6643, 0.0, 0.5, 0.125, 0.8287, 0.125, 0.9547, 0.0, 0.9547, 0.0, 0.8287, 0.25, 0.8287, 0.25, 0.9547, 0.125, 0.9547, 0.125, 0.8287, 0.375, 0.8287, 0.375, 0.9547, 0.25, 0.9547, 0.25, 0.8287, 0.5, 0.8287, 0.5, 0.9547, 0.375, 0.9547, 0.375, 0.8287, 0.625, 0.8287, 0.625, 0.9547, 0.5, 0.9547, 0.5, 0.8287, 0.75, 0.8287, 0.75, 0.9547, 0.625, 0.9547, 0.625, 0.8287, 0.875, 0.8287, 0.875, 0.9547, 0.75, 0.9547, 0.75, 0.8287, 1.0, 0.8287, 1.0, 0.9547, 0.875, 0.9547, 0.875, 0.8287])
me_cube_007.materials.append(mat_2)
me_cube_007.use_remesh_fix_poles = True
me_cube_007.use_remesh_preserve_attributes = False
me_cube_007.update()
me_cube_008 = bpy.data.meshes.new('Cube.008')
me_cube_008.from_pydata([(0.9307, 1.982e-06, 13.78), (-1.592, -2.185e-06, 6.414), (0.9307, -0.9742, 9.742), (-1.609, -0.4298, 4.535), (0.9307, -1.378, -8.194e-06), (-1.616, -0.6078, -4.352e-06), (0.9307, -0.9742, -9.742), (-1.609, -0.4298, -4.535), (0.9307, 2.224e-06, -13.78), (-1.592, -2.02e-06, -6.414), (0.9307, 0.9742, -9.742), (-1.575, 0.4297, -4.535), (0.9307, 1.378, -8.194e-06), (-1.568, 0.6078, -3.831e-06), (0.9307, 0.9742, 9.742), (-1.575, 0.4297, 4.535), (-0.4848, -0.4981, 15.21), (-0.4955, -1.309, 11.79), (-0.5, -1.644, 3.529), (-0.4955, -1.309, -4.728), (-0.4848, -0.4981, -8.148), (-0.4741, 0.3125, -4.728), (-0.4697, 0.6482, 3.529), (-0.4741, 0.3125, 11.79), (0.2414, -0.9563, 1.89), (0.2397, -1.238, -4.963), (0.2414, -0.9563, -11.82), (0.2455, -0.2767, -14.66), (0.2496, 0.4028, -11.82), (0.2513, 0.6843, -4.963), (0.2496, 0.4028, 1.89), (0.2455, -0.2767, 4.729)], [], [(16, 1, 3, 17), (17, 3, 5, 18), (18, 5, 7, 19), (19, 7, 9, 20), (20, 9, 11, 21), (21, 11, 13, 22), (3, 1, 15, 13, 11, 9, 7, 5), (22, 13, 15, 23), (23, 15, 1, 16), (0, 2, 4, 6, 8, 10, 12, 14), (30, 23, 16, 31), (29, 22, 23, 30), (28, 21, 22, 29), (27, 20, 21, 28), (26, 19, 20, 27), (25, 18, 19, 26), (24, 17, 18, 25), (31, 16, 17, 24), (0, 31, 24, 2), (2, 24, 25, 4), (4, 25, 26, 6), (6, 26, 27, 8), (8, 27, 28, 10), (10, 28, 29, 12), (12, 29, 30, 14), (14, 30, 31, 0)])
_uv = me_cube_008.uv_layers.new(name='UVMap')
_uv.uv.foreach_set('vector', [1.0, 0.768, 1.0, 1.0, 0.875, 1.0, 0.875, 0.768, 0.875, 0.768, 0.875, 1.0, 0.75, 1.0, 0.75, 0.768, 0.75, 0.768, 0.75, 1.0, 0.625, 1.0, 0.625, 0.768, 0.625, 0.768, 0.625, 1.0, 0.5, 1.0, 0.5, 0.768, 0.5, 0.768, 0.5, 1.0, 0.375, 1.0, 0.375, 0.768, 0.375, 0.768, 0.375, 1.0, 0.25, 1.0, 0.25, 0.768, 0.4197, 0.4197, 0.25, 0.49, 0.08029, 0.4197, 0.01, 0.25, 0.08029, 0.08029, 0.25, 0.01, 0.4197, 0.08029, 0.49, 0.25, 0.25, 0.768, 0.25, 1.0, 0.125, 1.0, 0.125, 0.768, 0.125, 0.768, 0.125, 1.0, 0.0, 1.0, 0.0, 0.768, 1.0, 0.5, 0.875, 0.5, 0.75, 0.5, 0.625, 0.5, 0.5, 0.5, 0.375, 0.5, 0.25, 0.5, 0.125, 0.5, 0.125, 0.634, 0.125, 0.768, 0.0, 0.768, 0.0, 0.634, 0.25, 0.634, 0.25, 0.768, 0.125, 0.768, 0.125, 0.634, 0.375, 0.634, 0.375, 0.768, 0.25, 0.768, 0.25, 0.634, 0.5, 0.634, 0.5, 0.768, 0.375, 0.768, 0.375, 0.634, 0.625, 0.634, 0.625, 0.768, 0.5, 0.768, 0.5, 0.634, 0.75, 0.634, 0.75, 0.768, 0.625, 0.768, 0.625, 0.634, 0.875, 0.634, 0.875, 0.768, 0.75, 0.768, 0.75, 0.634, 1.0, 0.634, 1.0, 0.768, 0.875, 0.768, 0.875, 0.634, 1.0, 0.5, 1.0, 0.634, 0.875, 0.634, 0.875, 0.5, 0.875, 0.5, 0.875, 0.634, 0.75, 0.634, 0.75, 0.5, 0.75, 0.5, 0.75, 0.634, 0.625, 0.634, 0.625, 0.5, 0.625, 0.5, 0.625, 0.634, 0.5, 0.634, 0.5, 0.5, 0.5, 0.5, 0.5, 0.634, 0.375, 0.634, 0.375, 0.5, 0.375, 0.5, 0.375, 0.634, 0.25, 0.634, 0.25, 0.5, 0.25, 0.5, 0.25, 0.634, 0.125, 0.634, 0.125, 0.5, 0.125, 0.5, 0.125, 0.634, 0.0, 0.634, 0.0, 0.5])
me_cube_008.materials.append(mat_2)
me_cube_008.use_remesh_fix_poles = True
me_cube_008.use_remesh_preserve_attributes = False
me_cube_008.update()
me_cube_001 = bpy.data.meshes.new('Cube.001')
me_cube_001.from_pydata([(-1.071, 3.06, -1.0), (-1.071, 3.06, 1.0), (-1.346, -3.03, -1.0), (-1.346, -3.03, 1.0), (-1.063, 3.03, 1.0), (-1.161, 1.03, -1.0), (-1.063, 3.03, -1.0), (-1.161, 1.03, 1.0), (-1.163, 1.0, 1.0), (-1.163, 1.0, -1.0), (-1.261, -1.0, -1.0), (-1.261, -1.0, 1.0), (-1.263, -1.03, -1.0), (-1.263, -1.03, 1.0), (-1.346, -2.729, 1.0), (-1.346, -2.729, -0.6991), (-1.346, -2.729, -1.0), (-1.363, -3.06, -1.0), (-1.363, -3.06, -0.8972), (-1.363, -3.06, 1.0), (-1.461, -5.06, -1.0), (-1.461, -5.06, 1.0), (-0.9626, 5.06, 1.0), (-0.9626, 5.06, -1.0), (-1.0, 4.301, -1.0), (-1.0, 4.301, 1.0), (-0.6809, 5.06, 1.0), (-0.6809, 5.06, -1.0), (-0.795, 3.847, -1.0), (-0.795, 3.847, 1.0), (-0.8178, 3.06, 1.0), (-0.8178, 3.06, -1.0), (-0.8187, 3.03, 1.0), (-0.8187, 3.03, -1.0), (-0.6827, -5.06, -1.0), (-0.8338, -2.891, 1.0), (-0.8327, -2.891, -1.0), (-0.8284, -3.06, 1.0), (-0.8296, -3.171, -1.0), (-0.795, -3.865, -1.0), (-0.795, -3.865, 1.0), (-0.8779, -1.0, 1.0), (-0.8823, -0.9777, -1.0), (-0.9131, -0.00485, -1.0), (-0.9066, -0.009308, 1.0), (-0.8838, -1.132, -1.0), (-0.8771, -1.03, 1.0), (-0.6827, -5.06, 1.0), (-0.918, 1.175, -1.0), (-0.9108, 1.089, 1.0), (-0.8877, 0.9599, -1.0), (-0.8774, 1.0, 1.0)], [], [(0, 1, 25, 24), (2, 36, 35, 3), (2, 16, 12, 45, 36), (21, 20, 34, 47), (17, 20, 21, 19, 18), (16, 15, 14, 13, 12), (9, 10, 11, 8), (6, 5, 7, 4), (23, 24, 25, 22), (14, 15, 16, 2, 3), (5, 6, 33, 48), (10, 9, 50, 43, 42), (6, 4, 32, 33), (23, 22, 26, 27), (24, 23, 27, 28, 31, 0), (20, 17, 38, 39, 34), (9, 8, 51, 50), (44, 43, 50, 51), (28, 29, 30, 31), (33, 32, 49, 48), (42, 41, 11, 10), (35, 46, 13, 14, 3), (29, 28, 27, 26), (37, 38, 17, 18, 19), (49, 32, 4, 7), (31, 30, 1, 0), (41, 44, 51, 8, 11), (30, 29, 26, 22, 25, 1), (40, 39, 38, 37), (43, 44, 41, 42), (45, 46, 35, 36), (39, 40, 47, 34), (48, 49, 7, 5), (46, 45, 12, 13), (47, 40, 37, 19, 21)])
_uv = me_cube_001.uv_layers.new(name='UVMap')
_uv.uv.foreach_set('vector', [0.375, 0.0, 0.625, 0.0, 0.625, 0.1551, 0.375, 0.1551, 0.375, 0.25, 0.375, 0.3062, 0.625, 0.3062, 0.625, 0.25, 0.125, 0.5, 0.125, 0.5376, 0.1339, 0.75, 0.175, 0.75, 0.1812, 0.5, 0.625, 0.253, 0.375, 0.253, 0.375, 0.3311, 0.625, 0.3311, 0.1881, 0.5539, 0.1454, 0.5539, 0.1454, 0.5302, 0.1881, 0.5302, 0.1881, 0.5527, 0.1952, 0.5539, 0.1952, 0.5504, 0.1952, 0.5302, 0.2315, 0.5302, 0.2315, 0.5539, 0.2749, 0.5539, 0.2321, 0.5539, 0.2321, 0.5302, 0.2749, 0.5302, 0.3182, 0.5539, 0.2755, 0.5539, 0.2755, 0.5302, 0.3182, 0.5302, 0.3616, 0.5539, 0.3453, 0.5539, 0.3453, 0.5302, 0.3616, 0.5302, 0.625, 0.2124, 0.4126, 0.2124, 0.375, 0.2124, 0.375, 0.25, 0.625, 0.25, 0.1259, 0.75, 0.1372, 0.5, 0.1654, 0.5, 0.1587, 0.75, 0.1261, 0.75, 0.137, 0.5, 0.1684, 0.5, 0.1652, 0.6262, 0.1683, 0.75, 0.375, 0.2622, 0.625, 0.2622, 0.625, 0.2904, 0.375, 0.2904, 0.375, 0.2547, 0.625, 0.2547, 0.625, 0.2899, 0.375, 0.2899, 0.125, 0.5949, 0.1297, 0.5, 0.1649, 0.5, 0.1538, 0.6516, 0.1555, 0.75, 0.125, 0.75, 0.128, 0.5, 0.1379, 0.75, 0.1925, 0.75, 0.1948, 0.6493, 0.2061, 0.5, 0.375, 0.262, 0.625, 0.262, 0.625, 0.2934, 0.375, 0.2934, 0.0, 0.7735, 0.0, 0.7931, 0.03272, 0.7931, 0.03272, 0.7735, 0.125, 0.7931, 0.125, 0.7735, 0.09949, 0.7735, 0.09949, 0.7931, 0.09852, 0.7931, 0.09852, 0.7735, 0.03369, 0.7735, 0.03369, 0.7931, 0.375, 0.9567, 0.625, 0.9567, 0.625, 0.9989, 0.375, 0.9989, 0.8188, 0.5, 0.825, 0.75, 0.8661, 0.75, 0.875, 0.5376, 0.875, 0.5, 0.125, 0.7735, 0.125, 0.7931, 0.178, 0.7931, 0.178, 0.7735, 0.625, 0.9325, 0.375, 0.9325, 0.375, 0.9871, 0.3879, 0.9871, 0.625, 0.9871, 0.8413, 0.75, 0.8346, 0.5, 0.8628, 0.5, 0.8741, 0.75, 0.375, 0.9695, 0.625, 0.9695, 0.625, 1.0, 0.375, 1.0, 0.8317, 0.75, 0.8348, 0.6262, 0.8316, 0.5, 0.863, 0.5, 0.8739, 0.75, 0.8445, 0.75, 0.8462, 0.6516, 0.8351, 0.5, 0.8703, 0.5, 0.875, 0.5949, 0.875, 0.75, 0.875, 0.7735, 0.875, 0.7931, 0.9011, 0.7931, 0.9011, 0.7735, 1.0, 0.7931, 1.0, 0.7735, 0.9679, 0.7735, 0.9679, 0.7931, 0.9669, 0.7931, 0.9669, 0.7735, 0.9021, 0.7735, 0.9021, 0.7931, 0.875, 0.7931, 0.875, 0.7735, 0.8229, 0.7735, 0.8229, 0.7931, 0.375, 0.9663, 0.625, 0.9663, 0.625, 0.9991, 0.375, 0.9991, 0.625, 0.95, 0.375, 0.95, 0.375, 0.9911, 0.625, 0.9911, 0.7939, 0.5, 0.8052, 0.6493, 0.8075, 0.75, 0.8621, 0.75, 0.872, 0.5])
me_cube_001.materials.append(mat_x)
me_cube_001.use_remesh_fix_poles = True
me_cube_001.use_remesh_preserve_attributes = False
me_cube_001.update()
me_cube_010 = bpy.data.meshes.new('Cube.010')
me_cube_010.from_pydata([(-1.071, 3.06, -1.0), (-1.071, 3.06, 1.0), (-1.346, -3.03, -1.0), (-1.346, -3.03, 1.0), (-1.063, 3.03, 1.0), (-1.161, 1.03, -1.0), (-1.063, 3.03, -1.0), (-1.161, 1.03, 1.0), (-1.163, 1.0, 1.0), (-1.163, 1.0, -1.0), (-1.261, -1.0, -1.0), (-1.261, -1.0, 1.0), (-1.263, -1.03, -1.0), (-1.263, -1.03, 1.0), (-1.346, -2.729, 1.0), (-1.346, -2.729, -0.6991), (-1.346, -2.729, -1.0), (-1.363, -3.06, -1.0), (-1.363, -3.06, -0.8972), (-1.363, -3.06, 1.0), (-1.461, -5.06, -1.0), (-1.461, -5.06, 1.0), (-0.9626, 5.06, 1.0), (-0.9626, 5.06, -1.0), (-1.0, 4.301, -1.0), (-1.0, 4.301, 1.0), (0.9705, 5.06, 1.0), (0.9705, 5.06, -1.0), (0.978, 3.847, -1.0), (0.978, 3.847, 1.0), (0.9795, 3.06, 1.0), (0.9795, 3.06, -1.0), (0.9796, 3.03, 1.0), (0.9796, 3.03, -1.0), (0.9707, -5.06, -1.0), (0.9796, -3.03, 1.0), (0.9796, -3.03, -1.0), (0.9796, -3.06, 1.0), (0.9796, -3.06, -1.0), (0.978, -3.865, -1.0), (0.978, -3.865, 1.0), (0.9835, -1.0, 1.0), (0.9835, -1.0, -1.0), (0.9854, -0.009305, -1.0), (0.9854, -0.009305, 1.0), (0.9834, -1.03, -1.0), (0.9834, -1.03, 1.0), (0.9707, -5.06, 1.0), (0.9834, 1.03, -1.0), (0.9834, 1.03, 1.0), (0.9834, 1.0, -1.0), (0.9834, 1.0, 1.0)], [], [(0, 1, 25, 24), (2, 36, 35, 3), (2, 16, 12, 45, 36), (21, 20, 34, 47), (17, 20, 21, 19, 18), (16, 15, 14, 13, 12), (9, 10, 11, 8), (6, 5, 7, 4), (23, 24, 25, 22), (14, 15, 16, 2, 3), (5, 6, 33, 48), (10, 9, 50, 43, 42), (6, 4, 32, 33), (23, 22, 26, 27), (24, 23, 27, 28, 31, 0), (20, 17, 38, 39, 34), (9, 8, 51, 50), (44, 43, 50, 51), (28, 29, 30, 31), (33, 32, 49, 48), (42, 41, 11, 10), (35, 46, 13, 14, 3), (29, 28, 27, 26), (37, 38, 17, 18, 19), (49, 32, 4, 7), (31, 30, 1, 0), (41, 44, 51, 8, 11), (30, 29, 26, 22, 25, 1), (40, 39, 38, 37), (43, 44, 41, 42), (45, 46, 35, 36), (39, 40, 47, 34), (48, 49, 7, 5), (46, 45, 12, 13), (47, 40, 37, 19, 21)])
_uv = me_cube_010.uv_layers.new(name='UVMap')
_uv.uv.foreach_set('vector', [0.375, 0.0, 0.625, 0.0, 0.625, 0.1551, 0.375, 0.1551, 0.375, 0.25, 0.375, 0.3062, 0.625, 0.3062, 0.625, 0.25, 0.125, 0.5, 0.125, 0.5376, 0.1339, 0.75, 0.175, 0.75, 0.1812, 0.5, 0.625, 0.253, 0.375, 0.253, 0.375, 0.3311, 0.625, 0.3311, 0.1881, 0.5539, 0.1454, 0.5539, 0.1454, 0.5302, 0.1881, 0.5302, 0.1881, 0.5527, 0.1952, 0.5539, 0.1952, 0.5504, 0.1952, 0.5302, 0.2315, 0.5302, 0.2315, 0.5539, 0.2749, 0.5539, 0.2321, 0.5539, 0.2321, 0.5302, 0.2749, 0.5302, 0.3182, 0.5539, 0.2755, 0.5539, 0.2755, 0.5302, 0.3182, 0.5302, 0.3616, 0.5539, 0.3453, 0.5539, 0.3453, 0.5302, 0.3616, 0.5302, 0.625, 0.2124, 0.4126, 0.2124, 0.375, 0.2124, 0.375, 0.25, 0.625, 0.25, 0.1259, 0.75, 0.1372, 0.5, 0.1654, 0.5, 0.1587, 0.75, 0.1261, 0.75, 0.137, 0.5, 0.1684, 0.5, 0.1652, 0.6262, 0.1683, 0.75, 0.375, 0.2622, 0.625, 0.2622, 0.625, 0.2904, 0.375, 0.2904, 0.375, 0.2547, 0.625, 0.2547, 0.625, 0.2899, 0.375, 0.2899, 0.125, 0.5949, 0.1297, 0.5, 0.1649, 0.5, 0.1538, 0.6516, 0.1555, 0.75, 0.125, 0.75, 0.128, 0.5, 0.1379, 0.75, 0.1925, 0.75, 0.1948, 0.6493, 0.2061, 0.5, 0.375, 0.262, 0.625, 0.262, 0.625, 0.2934, 0.375, 0.2934, 0.0, 0.7735, 0.0, 0.7931, 0.03272, 0.7931, 0.03272, 0.7735, 0.125, 0.7931, 0.125, 0.7735, 0.09949, 0.7735, 0.09949, 0.7931, 0.09852, 0.7931, 0.09852, 0.7735, 0.03369, 0.7735, 0.03369, 0.7931, 0.375, 0.9567, 0.625, 0.9567, 0.625, 0.9989, 0.375, 0.9989, 0.8188, 0.5, 0.825, 0.75, 0.8661, 0.75, 0.875, 0.5376, 0.875, 0.5, 0.125, 0.7735, 0.125, 0.7931, 0.178, 0.7931, 0.178, 0.7735, 0.625, 0.9325, 0.375, 0.9325, 0.375, 0.9871, 0.3879, 0.9871, 0.625, 0.9871, 0.8413, 0.75, 0.8346, 0.5, 0.8628, 0.5, 0.8741, 0.75, 0.375, 0.9695, 0.625, 0.9695, 0.625, 1.0, 0.375, 1.0, 0.8317, 0.75, 0.8348, 0.6262, 0.8316, 0.5, 0.863, 0.5, 0.8739, 0.75, 0.8445, 0.75, 0.8462, 0.6516, 0.8351, 0.5, 0.8703, 0.5, 0.875, 0.5949, 0.875, 0.75, 0.875, 0.7735, 0.875, 0.7931, 0.9011, 0.7931, 0.9011, 0.7735, 1.0, 0.7931, 1.0, 0.7735, 0.9679, 0.7735, 0.9679, 0.7931, 0.9669, 0.7931, 0.9669, 0.7735, 0.9021, 0.7735, 0.9021, 0.7931, 0.875, 0.7931, 0.875, 0.7735, 0.8229, 0.7735, 0.8229, 0.7931, 0.375, 0.9663, 0.625, 0.9663, 0.625, 0.9991, 0.375, 0.9991, 0.625, 0.95, 0.375, 0.95, 0.375, 0.9911, 0.625, 0.9911, 0.7939, 0.5, 0.8052, 0.6493, 0.8075, 0.75, 0.8621, 0.75, 0.872, 0.5])
me_cube_010.materials.append(mat_x)
me_cube_010.use_remesh_fix_poles = True
me_cube_010.use_remesh_preserve_attributes = False
me_cube_010.update()
me_torus = bpy.data.meshes.new('Torus')
me_torus.from_pydata([(1.25, 0.0, 0.0), (1.125, 0.0, 0.2165), (0.875, 0.0, 0.2165), (0.75, 0.0, 3.062e-17), (0.875, 0.0, -0.2165), (1.125, 0.0, -0.2165), (0.625, 1.083, 0.0), (0.5625, 0.9743, 0.2165), (0.4375, 0.7578, 0.2165), (0.375, 0.6495, 3.062e-17), (0.4375, 0.7578, -0.2165), (0.5625, 0.9743, -0.2165), (-0.625, 1.083, 0.0), (-0.5625, 0.9743, 0.2165), (-0.4375, 0.7578, 0.2165), (-0.375, 0.6495, 3.062e-17), (-0.4375, 0.7578, -0.2165), (-0.5625, 0.9743, -0.2165), (-1.25, 1.093e-07, 0.0), (-1.125, 9.835e-08, 0.2165), (-0.875, 7.649e-08, 0.2165), (-0.75, 6.557e-08, 3.062e-17), (-0.875, 7.649e-08, -0.2165), (-1.125, 9.835e-08, -0.2165), (-0.625, -1.083, 0.0), (-0.5625, -0.9743, 0.2165), (-0.4375, -0.7578, 0.2165), (-0.375, -0.6495, 3.062e-17), (-0.4375, -0.7578, -0.2165), (-0.5625, -0.9743, -0.2165), (0.625, -1.083, 0.0), (0.5625, -0.9743, 0.2165), (0.4375, -0.7578, 0.2165), (0.375, -0.6495, 3.062e-17), (0.4375, -0.7578, -0.2165), (0.5625, -0.9743, -0.2165)], [], [(0, 6, 7, 1), (1, 7, 8, 2), (2, 8, 9, 3), (3, 9, 10, 4), (4, 10, 11, 5), (5, 11, 6, 0), (6, 12, 13, 7), (7, 13, 14, 8), (8, 14, 15, 9), (9, 15, 16, 10), (10, 16, 17, 11), (11, 17, 12, 6), (12, 18, 19, 13), (13, 19, 20, 14), (14, 20, 21, 15), (15, 21, 22, 16), (16, 22, 23, 17), (17, 23, 18, 12), (18, 24, 25, 19), (19, 25, 26, 20), (20, 26, 27, 21), (21, 27, 28, 22), (22, 28, 29, 23), (23, 29, 24, 18), (24, 30, 31, 25), (25, 31, 32, 26), (26, 32, 33, 27), (27, 33, 34, 28), (28, 34, 35, 29), (29, 35, 30, 24), (30, 0, 1, 31), (31, 1, 2, 32), (32, 2, 3, 33), (33, 3, 4, 34), (34, 4, 5, 35), (35, 5, 0, 30)])
_uv = me_torus.uv_layers.new(name='UVMap')
_uv.uv.foreach_set('vector', [0.5, 0.5, 0.6667, 0.5, 0.6667, 0.6667, 0.5, 0.6667, 0.5, 0.6667, 0.6667, 0.6667, 0.6667, 0.8333, 0.5, 0.8333, 0.5, 0.8333, 0.6667, 0.8333, 0.6667, 1.0, 0.5, 1.0, 0.5, -1.11e-16, 0.6667, -1.11e-16, 0.6667, 0.1667, 0.5, 0.1667, 0.5, 0.1667, 0.6667, 0.1667, 0.6667, 0.3333, 0.5, 0.3333, 0.5, 0.3333, 0.6667, 0.3333, 0.6667, 0.5, 0.5, 0.5, 0.6667, 0.5, 0.8333, 0.5, 0.8333, 0.6667, 0.6667, 0.6667, 0.6667, 0.6667, 0.8333, 0.6667, 0.8333, 0.8333, 0.6667, 0.8333, 0.6667, 0.8333, 0.8333, 0.8333, 0.8333, 1.0, 0.6667, 1.0, 0.6667, -1.11e-16, 0.8333, -1.11e-16, 0.8333, 0.1667, 0.6667, 0.1667, 0.6667, 0.1667, 0.8333, 0.1667, 0.8333, 0.3333, 0.6667, 0.3333, 0.6667, 0.3333, 0.8333, 0.3333, 0.8333, 0.5, 0.6667, 0.5, 0.8333, 0.5, 1.0, 0.5, 1.0, 0.6667, 0.8333, 0.6667, 0.8333, 0.6667, 1.0, 0.6667, 1.0, 0.8333, 0.8333, 0.8333, 0.8333, 0.8333, 1.0, 0.8333, 1.0, 1.0, 0.8333, 1.0, 0.8333, -1.11e-16, 1.0, -1.11e-16, 1.0, 0.1667, 0.8333, 0.1667, 0.8333, 0.1667, 1.0, 0.1667, 1.0, 0.3333, 0.8333, 0.3333, 0.8333, 0.3333, 1.0, 0.3333, 1.0, 0.5, 0.8333, 0.5, -1.11e-16, 0.5, 0.1667, 0.5, 0.1667, 0.6667, -1.11e-16, 0.6667, -1.11e-16, 0.6667, 0.1667, 0.6667, 0.1667, 0.8333, -1.11e-16, 0.8333, -1.11e-16, 0.8333, 0.1667, 0.8333, 0.1667, 1.0, -1.11e-16, 1.0, -1.11e-16, -1.11e-16, 0.1667, -1.11e-16, 0.1667, 0.1667, -1.11e-16, 0.1667, -1.11e-16, 0.1667, 0.1667, 0.1667, 0.1667, 0.3333, -1.11e-16, 0.3333, -1.11e-16, 0.3333, 0.1667, 0.3333, 0.1667, 0.5, -1.11e-16, 0.5, 0.1667, 0.5, 0.3333, 0.5, 0.3333, 0.6667, 0.1667, 0.6667, 0.1667, 0.6667, 0.3333, 0.6667, 0.3333, 0.8333, 0.1667, 0.8333, 0.1667, 0.8333, 0.3333, 0.8333, 0.3333, 1.0, 0.1667, 1.0, 0.1667, -1.11e-16, 0.3333, -1.11e-16, 0.3333, 0.1667, 0.1667, 0.1667, 0.1667, 0.1667, 0.3333, 0.1667, 0.3333, 0.3333, 0.1667, 0.3333, 0.1667, 0.3333, 0.3333, 0.3333, 0.3333, 0.5, 0.1667, 0.5, 0.3333, 0.5, 0.5, 0.5, 0.5, 0.6667, 0.3333, 0.6667, 0.3333, 0.6667, 0.5, 0.6667, 0.5, 0.8333, 0.3333, 0.8333, 0.3333, 0.8333, 0.5, 0.8333, 0.5, 1.0, 0.3333, 1.0, 0.3333, -1.11e-16, 0.5, -1.11e-16, 0.5, 0.1667, 0.3333, 0.1667, 0.3333, 0.1667, 0.5, 0.1667, 0.5, 0.3333, 0.3333, 0.3333, 0.3333, 0.3333, 0.5, 0.3333, 0.5, 0.5, 0.3333, 0.5])
me_torus.materials.append(mat_x_1)
me_torus.use_remesh_fix_poles = True
me_torus.use_remesh_preserve_attributes = False
me_torus.update()

# ---- objects
ob_cube = bpy.data.objects.new('Cube', me_cube_002)
ob_cube_001 = bpy.data.objects.new('Cube.001', me_cube_003)
ob_cube_002 = bpy.data.objects.new('Cube.002', me_cube_004)
ob_cube_003 = bpy.data.objects.new('Cube.003', me_cube_005)
ob_cube_004 = bpy.data.objects.new('Cube.004', me_cube_006)
ob_cube_005 = bpy.data.objects.new('Cube.005', me_cube_007)
ob_cube_006 = bpy.data.objects.new('Cube.006', me_cube_008)
ob_cube_007 = bpy.data.objects.new('Cube.007', me_cube_001)
ob_cube_008 = bpy.data.objects.new('Cube.008', me_cube_010)
ob_torus = bpy.data.objects.new('Torus', me_torus)

# ---- transforms, parenting, visibility, modifiers, constraints
ob_cube.location = (0.0, -0.03608, 0.0)
ob_cube.rotation_euler = (0.0, -0.0, 1.571)
ob_cube.scale = (0.7233, 0.1455, 0.02)
ob_cube_001.location = (-0.6942, -0.03608, 1.145)
ob_cube_001.rotation_euler = (4.371e-08, 1.571, 0.0)
ob_cube_001.scale = (1.158, 0.1447, 0.01405)
ob_cube_002.location = (0.6887, -0.03608, 1.145)
ob_cube_002.rotation_euler = (4.371e-08, 1.571, 0.0)
ob_cube_002.scale = (1.158, 0.1447, 0.01405)
ob_cube_003.location = (0.008289, -0.7176, 1.094)
ob_cube_003.rotation_euler = (-1.571, 1.571, 0.0)
ob_cube_003.scale = (1.088, 0.1231, 0.01447)
ob_cube_004.location = (0.02133, -0.03608, 2.589)
ob_cube_004.rotation_euler = (2.029e-07, 0.4109, 3.142)
ob_cube_004.scale = (0.8662, 0.1521, 0.03289)
ob_cube_005.location = (-0.6727, -0.7253, 1.018)
ob_cube_005.rotation_euler = (-1.571, 1.571, 0.0)
ob_cube_005.scale = (1.158, 0.09446, 0.009722)
ob_cube_006.location = (0.6857, -0.7253, 1.018)
ob_cube_006.rotation_euler = (-1.571, 1.571, 0.0)
ob_cube_006.scale = (1.158, 0.09446, 0.009722)
ob_cube_007.location = (-0.001308, -0.7153, 1.145)
ob_cube_007.rotation_euler = (-1.571, 1.571, 0.0)
ob_cube_007.scale = (1.158, 0.1405, 0.01447)
ob_cube_008.location = (-0.001308, 0.6878, 1.145)
ob_cube_008.rotation_euler = (-1.571, 1.571, 0.0)
ob_cube_008.scale = (1.158, 0.1405, 0.01447)
ob_torus.location = (-0.5049, -0.7633, 1.195)
ob_torus.rotation_euler = (0.5759, 0.01064, 0.00691)
ob_torus.scale = (0.06321, 0.06321, 0.06321)

# ---- collection membership
col_collection.objects.link(ob_cube)
col_collection.objects.link(ob_cube_001)
col_collection.objects.link(ob_cube_002)
col_collection.objects.link(ob_cube_003)
col_collection.objects.link(ob_cube_004)
col_collection.objects.link(ob_cube_005)
col_collection.objects.link(ob_cube_006)
col_collection.objects.link(ob_cube_007)
col_collection.objects.link(ob_cube_008)
col_collection.objects.link(ob_torus)

# ---- scene / render settings (as saved in the file)
scene.frame_start = 1; scene.frame_end = 250; scene.frame_set(1)
scene.render.engine = 'BLENDER_EEVEE_NEXT'
scene.cycles.sampling_pattern = 'TABULATED_SOBOL'
scene.cycles.use_light_tree = False
scene.view_settings.view_transform = 'Filmic'
bpy.context.view_layer.update()

# ---- added for rendering (the .blend has no active camera and no usable light): camera, sun
cam_auto = bpy.data.cameras.new('AutoCamera')
cam_auto.lens = 50.0
cam_auto.sensor_width = 36.0
cam_auto.clip_end = 1000.0
ob_auto_camera = bpy.data.objects.new('AutoCamera', cam_auto)
scene.collection.objects.link(ob_auto_camera)
ob_auto_camera.location = (3.58283, -4.38999, 4.33568)
ob_auto_camera.rotation_euler = (1.09748, -7.21219e-08, 0.694738)
scene.camera = ob_auto_camera
light_auto_sun = bpy.data.lights.new('AutoSun', 'SUN')
light_auto_sun.energy = 3.0
light_auto_sun.angle = 0.0523599
ob_auto_sun = bpy.data.objects.new('AutoSun', light_auto_sun)
scene.collection.objects.link(ob_auto_sun)
ob_auto_sun.rotation_euler = (0.872665, 0.174533, 0.523599)
bpy.context.view_layer.update()
